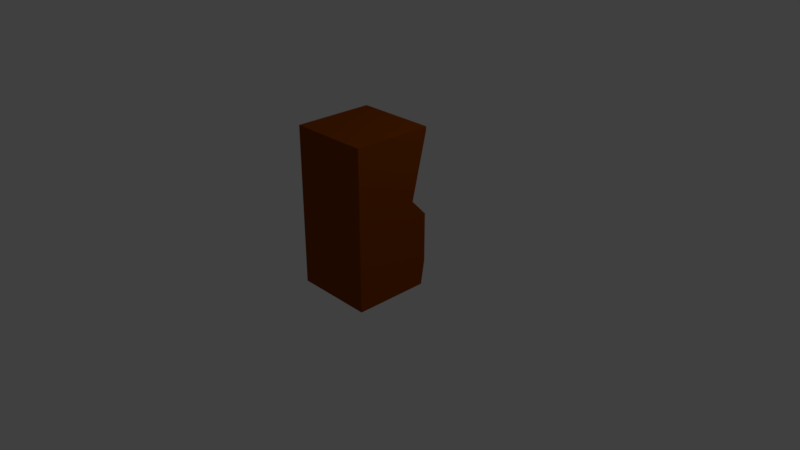 # Source: pong_v2.blend  (saved by Blender 2.79.0; exported with 4.5.12 LTS)
import bpy
from mathutils import Matrix  # noqa: F401  (used for matrix-valued properties, if any)

bpy.ops.wm.read_factory_settings(use_empty=True)
scene = bpy.context.scene
scene.name = 'Scene'

# ---- collections
col_collection_1 = bpy.data.collections.new('Collection 1'); scene.collection.children.link(col_collection_1)

# ---- materials (node trees are filled in below, after node groups)
mat_wood = bpy.data.materials.new('Wood')
mat_wood.alpha_threshold = 0.0
mat_wood.use_transparent_shadow = False
mat_wood.diffuse_color = (0.2529, 0.0525, 0.0, 1.0)
mat_wood.roughness = 0.5
mat_wood.line_color = (0.0, 0.0, 0.0, 1.0)
mat_bezel = bpy.data.materials.new('Bezel')
mat_bezel.alpha_threshold = 0.0
mat_bezel.use_transparent_shadow = False
mat_bezel.diffuse_color = (0.1107, 0.03692, 0.003608, 1.0)
mat_bezel.roughness = 0.5
mat_screen_bezel = bpy.data.materials.new('Screen_Bezel')
mat_screen_bezel.alpha_threshold = 0.0
mat_screen_bezel.use_transparent_shadow = False
mat_screen_bezel.diffuse_color = (1.0, 1.0, 0.0, 1.0)
mat_screen_bezel.roughness = 0.5
mat_inner_screen_bezel = bpy.data.materials.new('Inner_Screen_Bezel')
mat_inner_screen_bezel.alpha_threshold = 0.0
mat_inner_screen_bezel.use_transparent_shadow = False
mat_inner_screen_bezel.diffuse_color = (0.06372, 0.06372, 0.06372, 1.0)
mat_inner_screen_bezel.roughness = 0.5
mat_screen = bpy.data.materials.new('Screen')
mat_screen.alpha_threshold = 0.0
mat_screen.use_transparent_shadow = False
mat_screen.diffuse_color = (0.009019, 0.009019, 0.009019, 1.0)
mat_screen.roughness = 0.5

# ---- material node trees

# ---- world
world_world = bpy.data.worlds.new('World'); scene.world = world_world
world_world.color = (0.05088, 0.05088, 0.05088)
world_world.use_sun_shadow = False
world_world.sun_shadow_jitter_overblur = 0.0
world_world.cycles.sampling_method = 'MANUAL'

# ---- cameras
cam_camera = bpy.data.cameras.new('Camera')
cam_camera.clip_end = 100.0
cam_camera.lens = 35.0
cam_camera.sensor_width = 32.0
cam_camera.sensor_height = 18.0
cam_camera.ortho_scale = 7.314
cam_camera.dof.focus_distance = 0.0
cam_camera.dof.aperture_fstop = 128.0

# ---- lights
light_lamp = bpy.data.lights.new('Lamp', 'POINT')
light_lamp.transmission_factor = 0.0
light_lamp.cutoff_distance = 30.0
light_lamp.energy = 100.0
light_lamp.shadow_buffer_clip_start = 1.001
light_lamp.shadow_soft_size = 0.1
light_lamp.shadow_maximum_resolution = 0.006
light_lamp.use_absolute_resolution = True

# ---- meshes
me_cube = bpy.data.meshes.new('Cube')
me_cube.from_pydata([(-0.05, 0.85, -1.0), (-0.05, 0.0, -1.0), (-0.95, 1.788e-07, -1.0), (-0.95, 0.85, -1.0), (-0.05, 0.85, 0.95), (-0.05, -5.96e-07, 0.95), (-0.95, 3.576e-07, 0.95), (-0.95, 0.85, 0.95), (0.0, 0.95, -1.0), (0.0, -2.98e-08, -1.0), (4.768e-07, 0.95, 0.95), (-6.557e-07, -6.258e-07, 0.95), (-1.0, 2.023e-07, -1.0), (-1.0, 0.95, -1.0), (-1.0, 3.812e-07, 0.95), (-1.0, 0.95, 0.95), (-0.05, 0.95, -1.0), (-0.05, 1.0, 0.95), (-0.95, 0.95, -1.0), (-0.95, 1.0, 0.95), (0.0, 0.95, -1.0), (4.768e-07, 1.0, 0.95), (-1.0, 0.95, -1.0), (-1.0, 1.0, 0.95), (-0.95, 0.95, -0.425), (-0.05, 0.95, -0.425), (-0.05, 1.0, -0.695), (2.384e-07, 1.0, -0.695), (-1.0, 1.0, -0.695), (-0.95, 1.0, -0.695), (-0.95, 0.95, -0.0975), (-0.05, 0.95, -0.0975), (-0.95, 0.75, 0.1162), (-0.05, 0.75, 0.1163), (-1.0, 1.0, -0.07394), (-0.95, 1.0, -0.07394), (-0.05, 1.0, -0.07394), (3.576e-07, 1.0, -0.07394), (-0.05, 0.8, 0.1388), (4.172e-07, 0.8, 0.1387), (-1.0, 0.8, 0.1387), (-0.95, 0.8, 0.1388), (2.785e-07, 0.75, 0.1388), (-1.0, 0.75, 0.1387), (-0.23, 0.77, 0.283), (-0.23, 0.83, 0.7832), (-0.77, 0.77, 0.283), (-0.77, 0.83, 0.7832), (-0.275, 0.5873, 0.214), (-0.275, 0.5373, 0.6309), (-0.725, 0.5873, 0.214), (-0.725, 0.5373, 0.6309), (-0.05, 0.85, 1.0), (-0.95, 0.85, 1.0), (-0.05, -5.96e-07, 1.0), (-0.95, 3.576e-07, 1.0), (4.768e-07, 0.95, 1.0), (-6.557e-07, -6.258e-07, 1.0), (-1.0, 3.812e-07, 1.0), (-1.0, 0.95, 1.0), (4.768e-07, 1.0, 1.0), (-0.05, 1.0, 1.0), (-0.95, 1.0, 1.0), (-1.0, 1.0, 1.0)], [], [(0, 1, 2, 3), (1, 0, 8, 9), (1, 5, 6, 2), (7, 4, 45, 47), (8, 42, 10, 11, 9), (5, 1, 9, 11), (7, 32, 30, 24, 3, 18, 29, 35, 41, 19), (12, 14, 15, 43, 13), (13, 43, 40, 34, 28, 22), (3, 2, 12, 13), (2, 6, 14, 12), (16, 26, 27, 20), (19, 41, 40, 23), (8, 0, 16, 20), (3, 13, 22, 18), (0, 25, 31, 33, 4, 17, 38, 36, 26, 16), (10, 42, 39, 21), (24, 25, 0, 3), (27, 26, 36, 37), (28, 29, 18, 22), (30, 31, 25, 24), (32, 33, 31, 30), (34, 35, 29, 28), (37, 36, 38, 39), (39, 38, 17, 21), (40, 41, 35, 34), (39, 42, 8, 20, 27, 37), (47, 45, 49, 51), (40, 43, 15, 23), (32, 7, 47, 46), (33, 32, 46, 44), (4, 33, 44, 45), (49, 48, 50, 51), (45, 44, 48, 49), (44, 46, 50, 48), (46, 47, 51, 50), (19, 17, 61, 62), (15, 14, 58, 59), (19, 23, 63, 62), (11, 10, 56, 57), (5, 11, 57, 54), (6, 5, 54, 55), (52, 53, 62, 61), (52, 56, 60, 61), (59, 53, 62, 63), (54, 52, 53, 55), (58, 55, 53, 59), (57, 56, 52, 54), (14, 6, 55, 58), (10, 21, 60, 56), (21, 17, 61, 60), (23, 15, 59, 63), (4, 7, 19, 17)])
me_cube.polygons.foreach_set('material_index', [0, 0, 0, 2, 0, 0, 0, 0, 0, 0, 0, 1, 1, 0, 0, 0, 0, 0, 1, 1, 0, 2, 1, 1, 1, 1, 0, 3, 0, 2, 2, 2, 4, 3, 3, 3, 1, 0, 1, 0, 0, 0, 0, 0, 0, 0, 0, 0, 0, 0, 1, 0, 0])
me_cube.materials.append(mat_wood)
me_cube.materials.append(mat_bezel)
me_cube.materials.append(mat_screen_bezel)
me_cube.materials.append(mat_inner_screen_bezel)
me_cube.materials.append(mat_screen)
me_cube.use_remesh_preserve_volume = False
me_cube.use_remesh_preserve_attributes = False
me_cube.use_mirror_vertex_groups = False
me_cube.update()

# ---- objects
ob_cube = bpy.data.objects.new('Cube', me_cube)
ob_lamp = bpy.data.objects.new('Lamp', light_lamp)
ob_camera = bpy.data.objects.new('Camera', cam_camera)

# ---- transforms, parenting, visibility, modifiers, constraints
ob_cube.location = (1.0, -1.0, 1.0)
ob_cube.lock_rotations_4d = False
ob_cube.empty_display_type = 'ARROWS'
ob_cube.lineart.crease_threshold = 0.0
ob_lamp.location = (4.076, 1.005, 5.904)
ob_lamp.rotation_euler = (0.6503, 0.05522, 1.866)
ob_lamp.lock_rotations_4d = False
ob_lamp.empty_display_type = 'ARROWS'
ob_lamp.color = (0.0, 0.0, 0.0, 0.0)
ob_lamp.lineart.crease_threshold = 0.0
ob_camera.location = (7.481, -6.508, 5.344)
ob_camera.rotation_euler = (1.109, 0.0, 0.8149)
ob_camera.lock_rotations_4d = False
ob_camera.empty_display_type = 'ARROWS'
ob_camera.color = (0.0, 0.0, 0.0, 0.0)
ob_camera.display_type = 'WIRE'
ob_camera.lineart.crease_threshold = 0.0

# ---- collection membership
col_collection_1.objects.link(ob_cube)
col_collection_1.objects.link(ob_lamp)
col_collection_1.objects.link(ob_camera)

# ---- scene / render settings (as saved in the file)
scene.camera = ob_camera
scene.frame_start = 1; scene.frame_end = 250; scene.frame_set(0)
scene.render.engine = 'BLENDER_EEVEE_NEXT'
scene.render.resolution_percentage = 50
scene.render.dither_intensity = 0.0
scene.cycles.use_denoising = False
scene.cycles.samples = 128
scene.cycles.sampling_pattern = 'TABULATED_SOBOL'
scene.cycles.use_adaptive_sampling = False
scene.cycles.use_light_tree = False
scene.cycles.blur_glossy = 0.0
scene.cycles.sample_clamp_indirect = 0.0
scene.view_settings.view_transform = 'Standard'
bpy.context.view_layer.update()
